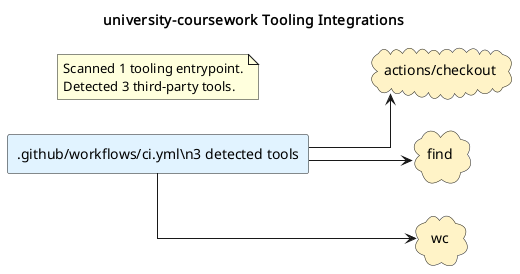

The diagram above was rendered by PlantUML. Its source (embedded in the PNG):
@startuml
title university-coursework Tooling Integrations
left to right direction
skinparam shadowing false
skinparam defaultFontName Monospace
skinparam componentStyle rectangle
skinparam linetype ortho
rectangle ".github/workflows/ci.yml\\n3 detected tools" as source_github_workflows_ci_yml #E0F2FE
cloud "actions/checkout" as tool_actions_checkout #FEF3C7
cloud "find" as tool_find #FEF3C7
cloud "wc" as tool_wc #FEF3C7
source_github_workflows_ci_yml --> tool_actions_checkout
source_github_workflows_ci_yml --> tool_find
source_github_workflows_ci_yml --> tool_wc
note as toolingGraphSummary
Scanned 1 tooling entrypoint.
Detected 3 third-party tools.
end note
@enduml